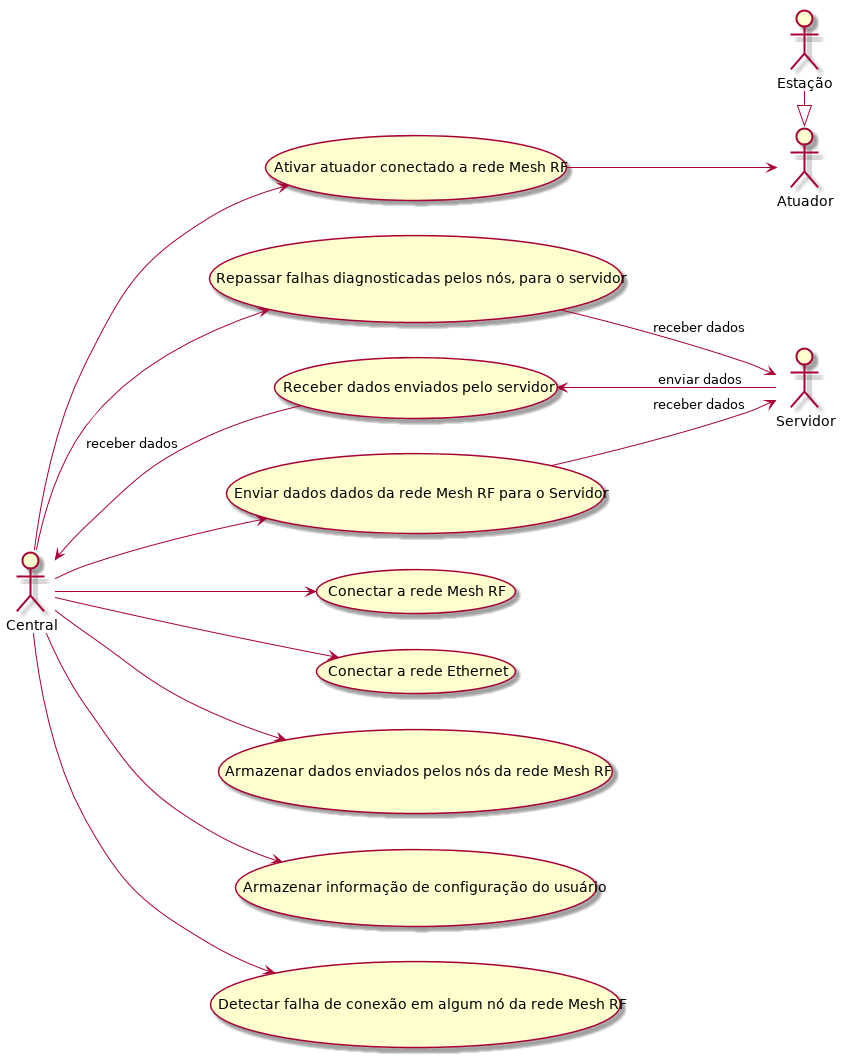

The diagram above was rendered by PlantUML. Its source (embedded in the PNG):
@startuml central
left to right direction
    :Central: --> (Conectar a rede Mesh RF)
    :Central: --> (Conectar a rede Ethernet)
    :Central: --> (Armazenar dados enviados pelos nós da rede Mesh RF)
    :Central: --> (Enviar dados dados da rede Mesh RF para o Servidor)
    :Central: --> (Armazenar informação de configuração do usuário)
    :Central: <-- (Receber dados enviados pelo servidor) : receber dados
    :Central: --> (Ativar atuador conectado a rede Mesh RF)
    :Central: --> (Detectar falha de conexão em algum nó da rede Mesh RF)
    :Central: --> (Repassar falhas diagnosticadas pelos nós, para o servidor)

    :Servidor: <-up- (Enviar dados dados da rede Mesh RF para o Servidor) : receber dados
    :Servidor: -up-> (Receber dados enviados pelo servidor) : enviar dados
    :Servidor: <-up- (Repassar falhas diagnosticadas pelos nós, para o servidor) : receber dados
    
    :Atuador: <-up- (Ativar atuador conectado a rede Mesh RF)
    :Estação: -|> Atuador
@enduml